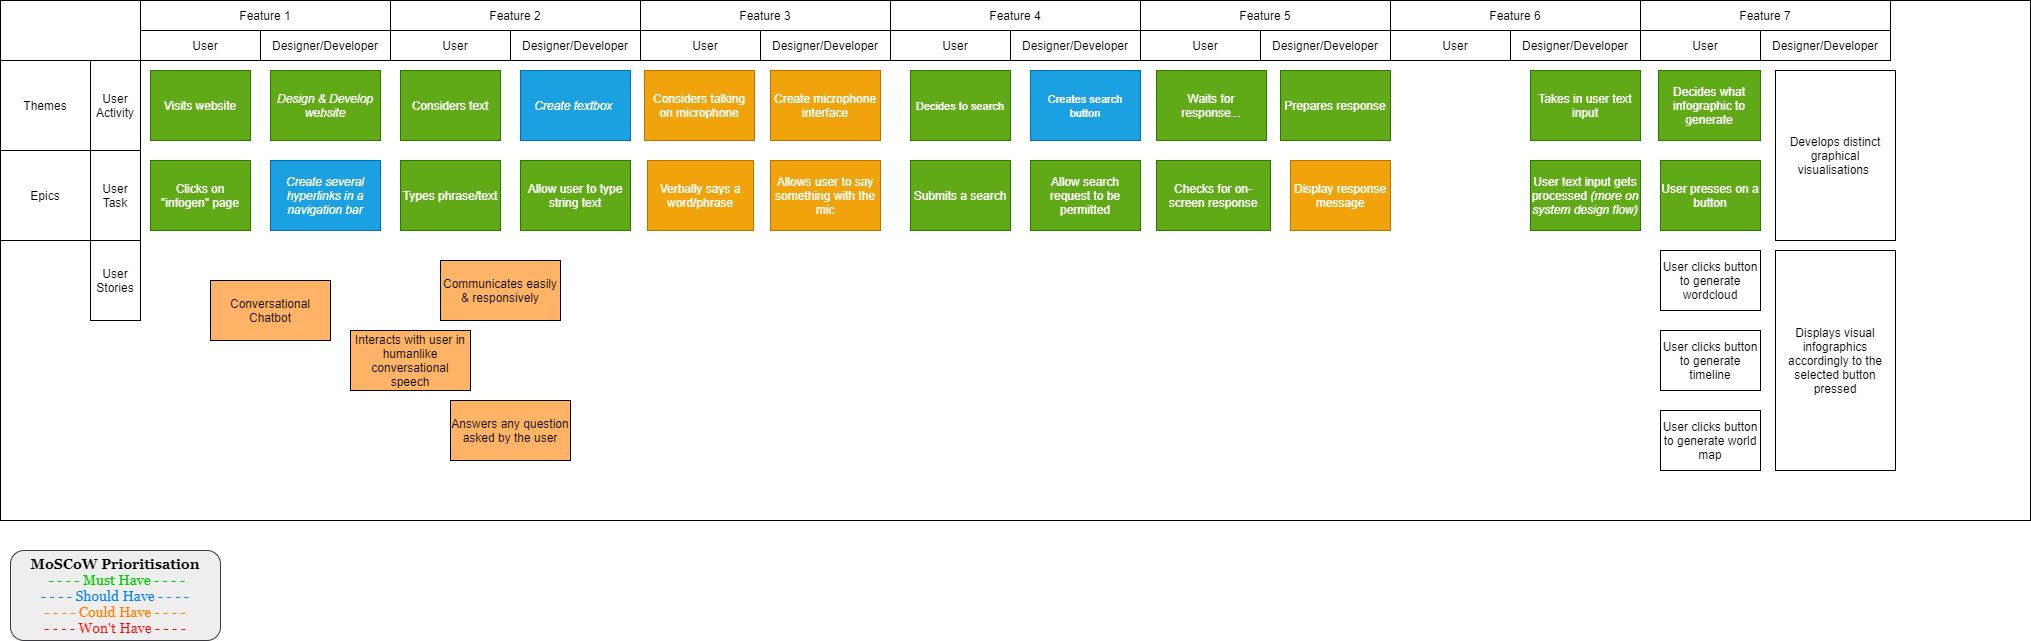

The diagram above was exported from draw.io. Its source (the exported page's mxGraphModel, read from the mxfile embedded in the PNG):
<mxGraphModel dx="884" dy="755" grid="1" gridSize="10" guides="1" tooltips="1" connect="1" arrows="1" fold="1" page="1" pageScale="1" pageWidth="850" pageHeight="1100" math="0" shadow="0">
  <root>
    <mxCell id="0" />
    <mxCell id="1" parent="0" />
    <mxCell id="xfWh3pBT6C607hcx6CBj-20" value="&lt;br&gt;&lt;br&gt;&lt;br&gt;" style="rounded=0;whiteSpace=wrap;html=1;" parent="1" vertex="1">
      <mxGeometry x="10" y="10" width="2030" height="520" as="geometry" />
    </mxCell>
    <mxCell id="xfWh3pBT6C607hcx6CBj-1" value="User Activity" style="rounded=0;whiteSpace=wrap;html=1;direction=south;" parent="1" vertex="1">
      <mxGeometry x="100" y="70" width="50" height="90" as="geometry" />
    </mxCell>
    <mxCell id="xfWh3pBT6C607hcx6CBj-3" value="User Task" style="rounded=0;whiteSpace=wrap;html=1;direction=south;" parent="1" vertex="1">
      <mxGeometry x="100" y="160" width="50" height="90" as="geometry" />
    </mxCell>
    <mxCell id="xfWh3pBT6C607hcx6CBj-4" value="Feature 1" style="rounded=0;whiteSpace=wrap;html=1;" parent="1" vertex="1">
      <mxGeometry x="150" y="10" width="250" height="30" as="geometry" />
    </mxCell>
    <mxCell id="xfWh3pBT6C607hcx6CBj-5" value="Feature 2" style="rounded=0;whiteSpace=wrap;html=1;" parent="1" vertex="1">
      <mxGeometry x="400" y="10" width="250" height="30" as="geometry" />
    </mxCell>
    <mxCell id="xfWh3pBT6C607hcx6CBj-6" value="Feature 3" style="rounded=0;whiteSpace=wrap;html=1;" parent="1" vertex="1">
      <mxGeometry x="650" y="10" width="250" height="30" as="geometry" />
    </mxCell>
    <mxCell id="xfWh3pBT6C607hcx6CBj-7" value="Visits website" style="whiteSpace=wrap;html=1;fillColor=#60a917;strokeColor=#2D7600;fontColor=#ffffff;" parent="1" vertex="1">
      <mxGeometry x="160" y="80" width="100" height="70" as="geometry" />
    </mxCell>
    <mxCell id="xfWh3pBT6C607hcx6CBj-8" value="Clicks on &quot;infogen&quot; page" style="whiteSpace=wrap;html=1;fillColor=#60a917;strokeColor=#2D7600;fontColor=#ffffff;" parent="1" vertex="1">
      <mxGeometry x="160" y="170" width="100" height="70" as="geometry" />
    </mxCell>
    <mxCell id="xfWh3pBT6C607hcx6CBj-10" value="&lt;font face=&quot;Georgia&quot; style=&quot;font-size: 14px&quot;&gt;&lt;b&gt;MoSCoW Prioritisation&lt;br&gt;&lt;/b&gt;&lt;font color=&quot;#00cc00&quot;&gt;&amp;nbsp;- - - - Must Have - - - -&lt;br&gt;&lt;/font&gt;&lt;font color=&quot;#007fff&quot;&gt;- - - - Should Have - - - -&lt;br&gt;&lt;/font&gt;&lt;font color=&quot;#ff8000&quot;&gt;- - - - Could Have - - - -&lt;br&gt;&lt;/font&gt;&lt;font color=&quot;#ff0000&quot;&gt;- - - - Won't Have - - - -&lt;/font&gt;&lt;/font&gt;" style="rounded=1;whiteSpace=wrap;html=1;fillColor=#eeeeee;strokeColor=#36393d;" parent="1" vertex="1">
      <mxGeometry x="20" y="560" width="210" height="90" as="geometry" />
    </mxCell>
    <mxCell id="xfWh3pBT6C607hcx6CBj-13" value="&lt;i&gt;Design &amp;amp; Develop website&lt;/i&gt;" style="rounded=0;whiteSpace=wrap;html=1;fillColor=#60a917;strokeColor=#2D7600;fontColor=#ffffff;" parent="1" vertex="1">
      <mxGeometry x="280" y="80" width="110" height="70" as="geometry" />
    </mxCell>
    <mxCell id="xfWh3pBT6C607hcx6CBj-14" value="&lt;i&gt;Create several hyperlinks in a navigation bar&lt;/i&gt;" style="rounded=0;whiteSpace=wrap;html=1;fillColor=#1ba1e2;strokeColor=#006EAF;fontColor=#ffffff;" parent="1" vertex="1">
      <mxGeometry x="280" y="170" width="110" height="70" as="geometry" />
    </mxCell>
    <mxCell id="xfWh3pBT6C607hcx6CBj-15" value="User" style="rounded=0;whiteSpace=wrap;html=1;" parent="1" vertex="1">
      <mxGeometry x="150" y="40" width="130" height="30" as="geometry" />
    </mxCell>
    <mxCell id="xfWh3pBT6C607hcx6CBj-16" value="Designer/Developer" style="rounded=0;whiteSpace=wrap;html=1;fontStyle=0" parent="1" vertex="1">
      <mxGeometry x="270" y="40" width="130" height="30" as="geometry" />
    </mxCell>
    <mxCell id="xfWh3pBT6C607hcx6CBj-17" value="Themes" style="rounded=0;whiteSpace=wrap;html=1;" parent="1" vertex="1">
      <mxGeometry x="10" y="70" width="90" height="90" as="geometry" />
    </mxCell>
    <mxCell id="xfWh3pBT6C607hcx6CBj-19" value="Epics" style="rounded=0;whiteSpace=wrap;html=1;" parent="1" vertex="1">
      <mxGeometry x="10" y="160" width="90" height="90" as="geometry" />
    </mxCell>
    <mxCell id="xfWh3pBT6C607hcx6CBj-21" value="User Stories" style="rounded=0;whiteSpace=wrap;html=1;" parent="1" vertex="1">
      <mxGeometry x="100" y="250" width="50" height="80" as="geometry" />
    </mxCell>
    <mxCell id="xfWh3pBT6C607hcx6CBj-22" value="User" style="rounded=0;whiteSpace=wrap;html=1;" parent="1" vertex="1">
      <mxGeometry x="400" y="40" width="130" height="30" as="geometry" />
    </mxCell>
    <mxCell id="xfWh3pBT6C607hcx6CBj-23" value="Designer/Developer" style="rounded=0;whiteSpace=wrap;html=1;" parent="1" vertex="1">
      <mxGeometry x="520" y="40" width="130" height="30" as="geometry" />
    </mxCell>
    <mxCell id="xfWh3pBT6C607hcx6CBj-24" value="Considers text" style="rounded=0;whiteSpace=wrap;html=1;fillColor=#60a917;strokeColor=#2D7600;fontColor=#ffffff;" parent="1" vertex="1">
      <mxGeometry x="410" y="80" width="100" height="70" as="geometry" />
    </mxCell>
    <mxCell id="xfWh3pBT6C607hcx6CBj-25" value="&lt;i&gt;Create textbox&amp;nbsp;&lt;/i&gt;" style="rounded=0;whiteSpace=wrap;html=1;fillColor=#1ba1e2;strokeColor=#006EAF;fontColor=#ffffff;" parent="1" vertex="1">
      <mxGeometry x="530" y="80" width="110" height="70" as="geometry" />
    </mxCell>
    <mxCell id="xfWh3pBT6C607hcx6CBj-26" value="Types phrase/text" style="rounded=0;whiteSpace=wrap;html=1;fillColor=#60a917;strokeColor=#2D7600;fontColor=#ffffff;" parent="1" vertex="1">
      <mxGeometry x="410" y="170" width="100" height="70" as="geometry" />
    </mxCell>
    <mxCell id="xfWh3pBT6C607hcx6CBj-27" value="Allow user to type string text" style="rounded=0;whiteSpace=wrap;html=1;fillColor=#60a917;strokeColor=#2D7600;fontColor=#ffffff;" parent="1" vertex="1">
      <mxGeometry x="530" y="170" width="110" height="70" as="geometry" />
    </mxCell>
    <mxCell id="xfWh3pBT6C607hcx6CBj-28" value="&lt;font style=&quot;font-size: 11px&quot;&gt;Decides to search&lt;/font&gt;" style="rounded=0;whiteSpace=wrap;html=1;fontColor=#ffffff;fillColor=#60a917;strokeColor=#2D7600;" parent="1" vertex="1">
      <mxGeometry x="920" y="80" width="100" height="70" as="geometry" />
    </mxCell>
    <mxCell id="xfWh3pBT6C607hcx6CBj-29" value="User" style="rounded=0;whiteSpace=wrap;html=1;" parent="1" vertex="1">
      <mxGeometry x="650" y="40" width="130" height="30" as="geometry" />
    </mxCell>
    <mxCell id="xfWh3pBT6C607hcx6CBj-30" value="Designer/Developer" style="rounded=0;whiteSpace=wrap;html=1;" parent="1" vertex="1">
      <mxGeometry x="770" y="40" width="130" height="30" as="geometry" />
    </mxCell>
    <mxCell id="xfWh3pBT6C607hcx6CBj-31" value="&lt;font style=&quot;font-size: 11px&quot;&gt;Creates search button&lt;/font&gt;" style="rounded=0;whiteSpace=wrap;html=1;fontColor=#ffffff;fillColor=#1ba1e2;strokeColor=#006EAF;" parent="1" vertex="1">
      <mxGeometry x="1040" y="80" width="110" height="70" as="geometry" />
    </mxCell>
    <mxCell id="xfWh3pBT6C607hcx6CBj-32" value="&lt;font&gt;Submits a search&lt;/font&gt;" style="rounded=0;whiteSpace=wrap;html=1;fillColor=#60a917;strokeColor=#2D7600;fontColor=#FFFFFF;" parent="1" vertex="1">
      <mxGeometry x="920" y="170" width="100" height="70" as="geometry" />
    </mxCell>
    <mxCell id="xfWh3pBT6C607hcx6CBj-33" value="Allow search request to be permitted" style="rounded=0;whiteSpace=wrap;html=1;fillColor=#60a917;strokeColor=#2D7600;fontColor=#ffffff;" parent="1" vertex="1">
      <mxGeometry x="1040" y="170" width="110" height="70" as="geometry" />
    </mxCell>
    <mxCell id="xfWh3pBT6C607hcx6CBj-34" value="Feature 4" style="rounded=0;whiteSpace=wrap;html=1;" parent="1" vertex="1">
      <mxGeometry x="900" y="10" width="250" height="30" as="geometry" />
    </mxCell>
    <mxCell id="xfWh3pBT6C607hcx6CBj-35" value="Waits for response..." style="rounded=0;whiteSpace=wrap;html=1;fillColor=#60a917;strokeColor=#2D7600;labelBackgroundColor=none;fontColor=#FFFFFF;" parent="1" vertex="1">
      <mxGeometry x="1166" y="80" width="110" height="70" as="geometry" />
    </mxCell>
    <mxCell id="xfWh3pBT6C607hcx6CBj-36" value="User" style="rounded=0;whiteSpace=wrap;html=1;" parent="1" vertex="1">
      <mxGeometry x="900" y="40" width="130" height="30" as="geometry" />
    </mxCell>
    <mxCell id="xfWh3pBT6C607hcx6CBj-37" value="Designer/Developer" style="rounded=0;whiteSpace=wrap;html=1;" parent="1" vertex="1">
      <mxGeometry x="1020" y="40" width="130" height="30" as="geometry" />
    </mxCell>
    <mxCell id="xfWh3pBT6C607hcx6CBj-38" value="Takes in user text input" style="rounded=0;whiteSpace=wrap;labelBackgroundColor=none;fillColor=#60a917;strokeColor=#2D7600;fontColor=#ffffff;" parent="1" vertex="1">
      <mxGeometry x="1540" y="80" width="110" height="70" as="geometry" />
    </mxCell>
    <mxCell id="xfWh3pBT6C607hcx6CBj-40" value="&lt;font&gt;Checks for on-screen response&lt;/font&gt;" style="rounded=0;whiteSpace=wrap;html=1;fillColor=#60a917;strokeColor=#2D7600;fontColor=#FFFFFF;" parent="1" vertex="1">
      <mxGeometry x="1166" y="170" width="114" height="70" as="geometry" />
    </mxCell>
    <mxCell id="xfWh3pBT6C607hcx6CBj-42" value="&lt;span style=&quot;font-family: &amp;#34;helvetica&amp;#34;&quot;&gt;User text input gets processed&amp;nbsp;&lt;/span&gt;&lt;i style=&quot;font-family: &amp;#34;helvetica&amp;#34;&quot;&gt;(more on system design flow)&lt;/i&gt;" style="rounded=0;whiteSpace=wrap;html=1;labelBackgroundColor=none;fontColor=#ffffff;fillColor=#60a917;strokeColor=#2D7600;" parent="1" vertex="1">
      <mxGeometry x="1540" y="170" width="110" height="70" as="geometry" />
    </mxCell>
    <mxCell id="xfWh3pBT6C607hcx6CBj-43" value="Feature 5" style="rounded=0;whiteSpace=wrap;html=1;" parent="1" vertex="1">
      <mxGeometry x="1150" y="10" width="250" height="30" as="geometry" />
    </mxCell>
    <mxCell id="xfWh3pBT6C607hcx6CBj-44" value="User" style="rounded=0;whiteSpace=wrap;html=1;" parent="1" vertex="1">
      <mxGeometry x="1150" y="40" width="130" height="30" as="geometry" />
    </mxCell>
    <mxCell id="xfWh3pBT6C607hcx6CBj-45" value="Designer/Developer" style="rounded=0;whiteSpace=wrap;html=1;" parent="1" vertex="1">
      <mxGeometry x="1270" y="40" width="130" height="30" as="geometry" />
    </mxCell>
    <mxCell id="xfWh3pBT6C607hcx6CBj-46" value="Prepares response" style="rounded=0;whiteSpace=wrap;html=1;labelBackgroundColor=none;fontColor=#ffffff;fillColor=#60a917;strokeColor=#2D7600;" parent="1" vertex="1">
      <mxGeometry x="1290" y="80" width="110" height="70" as="geometry" />
    </mxCell>
    <mxCell id="xfWh3pBT6C607hcx6CBj-47" value="Display response message" style="rounded=0;whiteSpace=wrap;html=1;labelBackgroundColor=none;fontColor=#ffffff;fillColor=#f0a30a;strokeColor=#BD7000;" parent="1" vertex="1">
      <mxGeometry x="1300" y="170" width="100" height="70" as="geometry" />
    </mxCell>
    <mxCell id="xfWh3pBT6C607hcx6CBj-48" value="Feature 6" style="rounded=0;whiteSpace=wrap;html=1;" parent="1" vertex="1">
      <mxGeometry x="1400" y="10" width="250" height="30" as="geometry" />
    </mxCell>
    <mxCell id="xfWh3pBT6C607hcx6CBj-49" value="User" style="rounded=0;whiteSpace=wrap;html=1;" parent="1" vertex="1">
      <mxGeometry x="1400" y="40" width="130" height="30" as="geometry" />
    </mxCell>
    <mxCell id="xfWh3pBT6C607hcx6CBj-50" value="Designer/Developer" style="rounded=0;whiteSpace=wrap;html=1;" parent="1" vertex="1">
      <mxGeometry x="1520" y="40" width="130" height="30" as="geometry" />
    </mxCell>
    <mxCell id="xfWh3pBT6C607hcx6CBj-51" value="Decides what infographic to generate" style="rounded=0;whiteSpace=wrap;html=1;fillColor=#60a917;strokeColor=#2D7600;fontColor=#FFFFFF;" parent="1" vertex="1">
      <mxGeometry x="1668" y="80" width="102" height="70" as="geometry" />
    </mxCell>
    <mxCell id="xfWh3pBT6C607hcx6CBj-52" value="&lt;font face=&quot;helvetica&quot;&gt;User presses on a button&lt;/font&gt;" style="rounded=0;whiteSpace=wrap;html=1;labelBackgroundColor=none;fontColor=#ffffff;fillColor=#60a917;strokeColor=#2D7600;" parent="1" vertex="1">
      <mxGeometry x="1670" y="170" width="100" height="70" as="geometry" />
    </mxCell>
    <mxCell id="xfWh3pBT6C607hcx6CBj-55" value="User clicks button to generate timeline" style="rounded=0;whiteSpace=wrap;html=1;labelBackgroundColor=none;fontColor=#000000;" parent="1" vertex="1">
      <mxGeometry x="1670" y="340" width="100" height="60" as="geometry" />
    </mxCell>
    <mxCell id="xfWh3pBT6C607hcx6CBj-56" value="User clicks button to generate wordcloud" style="rounded=0;whiteSpace=wrap;html=1;labelBackgroundColor=none;fontColor=#000000;" parent="1" vertex="1">
      <mxGeometry x="1670" y="260" width="100" height="60" as="geometry" />
    </mxCell>
    <mxCell id="xfWh3pBT6C607hcx6CBj-57" value="User clicks button to generate world map" style="rounded=0;whiteSpace=wrap;html=1;labelBackgroundColor=none;fontColor=#000000;" parent="1" vertex="1">
      <mxGeometry x="1670" y="420" width="100" height="60" as="geometry" />
    </mxCell>
    <mxCell id="xfWh3pBT6C607hcx6CBj-58" value="Develops distinct graphical visualisations&amp;nbsp;" style="rounded=0;whiteSpace=wrap;html=1;labelBackgroundColor=none;fontColor=#000000;" parent="1" vertex="1">
      <mxGeometry x="1785" y="80" width="120" height="170" as="geometry" />
    </mxCell>
    <mxCell id="xfWh3pBT6C607hcx6CBj-59" value="Displays visual infographics accordingly to the selected button pressed" style="rounded=0;whiteSpace=wrap;html=1;labelBackgroundColor=none;fontColor=#000000;" parent="1" vertex="1">
      <mxGeometry x="1785" y="260" width="120" height="220" as="geometry" />
    </mxCell>
    <mxCell id="xfWh3pBT6C607hcx6CBj-60" value="Feature 7" style="rounded=0;whiteSpace=wrap;html=1;" parent="1" vertex="1">
      <mxGeometry x="1650" y="10" width="250" height="30" as="geometry" />
    </mxCell>
    <mxCell id="xfWh3pBT6C607hcx6CBj-61" value="User" style="rounded=0;whiteSpace=wrap;html=1;" parent="1" vertex="1">
      <mxGeometry x="1650" y="40" width="130" height="30" as="geometry" />
    </mxCell>
    <mxCell id="xfWh3pBT6C607hcx6CBj-62" value="Designer/Developer" style="rounded=0;whiteSpace=wrap;html=1;" parent="1" vertex="1">
      <mxGeometry x="1770" y="40" width="130" height="30" as="geometry" />
    </mxCell>
    <mxCell id="xfWh3pBT6C607hcx6CBj-63" value="Considers talking on microphone" style="rounded=0;whiteSpace=wrap;html=1;labelBackgroundColor=none;fontColor=#ffffff;fillColor=#f0a30a;strokeColor=#BD7000;" parent="1" vertex="1">
      <mxGeometry x="654" y="80" width="110" height="70" as="geometry" />
    </mxCell>
    <mxCell id="xfWh3pBT6C607hcx6CBj-65" value="Verbally says a word/phrase" style="rounded=0;whiteSpace=wrap;html=1;labelBackgroundColor=none;fontColor=#ffffff;fillColor=#f0a30a;strokeColor=#BD7000;" parent="1" vertex="1">
      <mxGeometry x="657" y="170" width="106" height="70" as="geometry" />
    </mxCell>
    <mxCell id="xfWh3pBT6C607hcx6CBj-66" value="Create microphone interface" style="rounded=0;whiteSpace=wrap;html=1;labelBackgroundColor=none;fontColor=#ffffff;fillColor=#f0a30a;strokeColor=#BD7000;" parent="1" vertex="1">
      <mxGeometry x="780" y="80" width="110" height="70" as="geometry" />
    </mxCell>
    <mxCell id="xfWh3pBT6C607hcx6CBj-67" value="Allows user to say something with the mic" style="rounded=0;whiteSpace=wrap;html=1;labelBackgroundColor=none;fontColor=#ffffff;fillColor=#f0a30a;strokeColor=#BD7000;" parent="1" vertex="1">
      <mxGeometry x="780" y="170" width="110" height="70" as="geometry" />
    </mxCell>
    <mxCell id="EMqYijl3lf1XbnzYnlZD-1" value="Conversational Chatbot" style="rounded=0;whiteSpace=wrap;html=1;fillColor=#FFB366;" vertex="1" parent="1">
      <mxGeometry x="220" y="290" width="120" height="60" as="geometry" />
    </mxCell>
    <mxCell id="EMqYijl3lf1XbnzYnlZD-2" value="Answers any question asked by the user" style="rounded=0;whiteSpace=wrap;html=1;fillColor=#FFB366;" vertex="1" parent="1">
      <mxGeometry x="460" y="410" width="120" height="60" as="geometry" />
    </mxCell>
    <mxCell id="EMqYijl3lf1XbnzYnlZD-3" value="Interacts with user in humanlike conversational speech" style="rounded=0;whiteSpace=wrap;html=1;fillColor=#FFB366;" vertex="1" parent="1">
      <mxGeometry x="360" y="340" width="120" height="60" as="geometry" />
    </mxCell>
    <mxCell id="EMqYijl3lf1XbnzYnlZD-4" value="Communicates easily &amp;amp; responsively" style="rounded=0;whiteSpace=wrap;html=1;fillColor=#FFB366;" vertex="1" parent="1">
      <mxGeometry x="450" y="270" width="120" height="60" as="geometry" />
    </mxCell>
  </root>
</mxGraphModel>